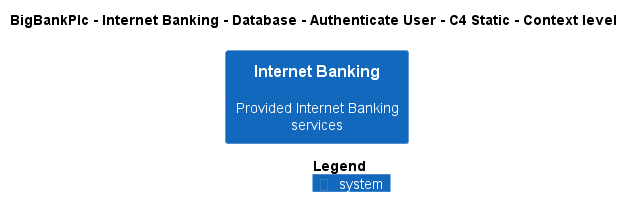

The diagram above was rendered by PlantUML. Its source (embedded in the PNG):
@startuml
!pragma layout smetana
!include ..\..\..\..\..\..\..\.c4s\C4_Context.puml

AddElementTag("c4interflow:lifecycle:new", $bgColor=green, $fontColor=#ffffff, $borderColor=green, $shadowing="False")
AddElementTag("c4interflow:lifecycle:changed", $bgColor=orange, $fontColor=#ffffff, $borderColor=orange, $shadowing="False")
AddElementTag("c4interflow:lifecycle:removed", $bgColor=red, $fontColor=#ffffff, $borderColor=red, $shadowing="False")

AddRelTag("c4interflow:lifecycle:new", $textColor=green, $lineColor=green)
AddRelTag("c4interflow:lifecycle:changed", $textColor=orange, $lineColor=orange)
AddRelTag("c4interflow:lifecycle:removed", $textColor=red, $lineColor=red)

SHOW_PERSON_PORTRAIT()
LAYOUT_TOP_DOWN()

skinparam linetype polyline

title BigBankPlc - Internet Banking - Database - Authenticate User - C4 Static - Context level

System(BigBankPlc.SoftwareSystems.InternetBanking, "Internet Banking", "Provided Internet Banking services")



SHOW_LEGEND()
@enduml